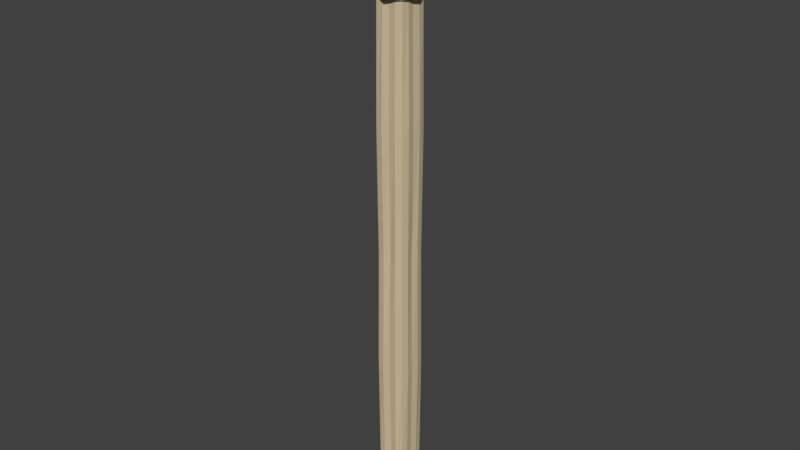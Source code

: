 # Source: Arrow.blend  (saved by Blender 2.77.0; exported with 4.5.12 LTS)
import bpy
from mathutils import Matrix  # noqa: F401  (used for matrix-valued properties, if any)

bpy.ops.wm.read_factory_settings(use_empty=True)
scene = bpy.context.scene
scene.name = 'Scene'

# ---- collections
col_collection_1 = bpy.data.collections.new('Collection 1'); scene.collection.children.link(col_collection_1)

# ---- materials (node trees are filled in below, after node groups)
mat_wood = bpy.data.materials.new('Wood')
mat_wood.alpha_threshold = 0.0
mat_wood.use_transparent_shadow = False
mat_wood.diffuse_color = (0.6667, 0.5451, 0.3569, 1.0)
mat_wood.roughness = 0.5
mat_rock = bpy.data.materials.new('Rock')
mat_rock.alpha_threshold = 0.0
mat_rock.use_transparent_shadow = False
mat_rock.diffuse_color = (0.4385, 0.4385, 0.4385, 1.0)
mat_rock.roughness = 0.5

# ---- material node trees

# ---- world
world_world = bpy.data.worlds.new('World'); scene.world = world_world
world_world.color = (0.05088, 0.05088, 0.05088)
world_world.use_sun_shadow = False
world_world.sun_shadow_jitter_overblur = 0.0
world_world.cycles.sampling_method = 'MANUAL'

# ---- meshes
me_cube_001 = bpy.data.meshes.new('Cube.001')
me_cube_001.from_pydata([(-1.0, -1.0, -1.0), (-1.0, -1.0, 1.0), (-1.0, 1.0, -1.0), (-1.0, 1.0, 1.0), (1.0, -1.0, -1.0), (1.0, -1.0, 1.0), (1.0, 1.0, -1.0), (1.0, 1.0, 1.0), (-1.0, -1.0, 0.0), (-1.0, 0.0, 1.0), (-1.0, 1.0, 0.0), (-1.0, 0.0, -1.0), (0.0, 1.0, 1.0), (1.0, 1.0, 0.0), (0.0, 1.0, -1.0), (1.0, 0.0, 1.0), (1.0, -1.0, 0.0), (1.0, 0.0, -1.0), (0.0, -1.0, 1.0), (0.0, -1.0, -1.0), (0.0, 0.0, -1.0), (0.0, -1.0, 0.0), (1.0, 0.0, 0.0), (0.0, 1.0, 0.0), (-1.0, 0.0, 0.0), (-1.056, -1.056, 0.5), (-1.056, 0.5, 1.056), (-1.056, 1.056, -0.5), (-1.056, -0.5, -1.056), (0.5, 1.056, 1.056), (1.056, 1.056, -0.5), (-0.5, 1.056, -1.056), (1.056, -0.5, 1.056), (1.056, -1.056, -0.5), (1.056, 0.5, -1.056), (-0.5, -1.056, 1.056), (0.5, -1.056, -1.056), (-1.056, -1.056, -0.5), (-1.056, -0.5, 1.056), (-1.056, 1.056, 0.5), (-1.056, 0.5, -1.056), (-0.5, 1.056, 1.056), (1.056, 1.056, 0.5), (0.5, 1.056, -1.056), (1.056, 0.5, 1.056), (1.056, -1.056, 0.5), (1.056, -0.5, -1.056), (0.5, -1.056, 1.056), (-0.5, -1.056, -1.056), (0.5, 0.0, -1.104), (-0.5, 0.0, -1.104), (0.0, -0.5, -1.104), (0.0, 0.5, -1.104), (0.0, -1.104, -0.5), (0.0, -1.104, 0.5), (0.5, -1.104, 0.0), (-0.5, -1.104, 0.0), (1.104, 0.0, -0.5), (1.104, 0.0, 0.5), (1.104, 0.5, 0.0), (1.104, -0.5, 0.0), (0.0, 1.104, -0.5), (0.0, 1.104, 0.5), (-0.5, 1.104, 0.0), (0.5, 1.104, 0.0), (-1.104, 0.0, -0.5), (-1.104, 0.0, 0.5), (-1.104, -0.5, 0.0), (-1.104, 0.5, 0.0), (-1.173, 0.5402, 0.5323), (-1.173, -0.5402, 0.5323), (-1.173, -0.5402, -0.5323), (0.5402, 1.173, 0.5323), (-0.5402, 1.173, 0.5323), (-0.5402, 1.173, -0.5323), (1.173, -0.5402, 0.5323), (1.173, 0.5402, 0.5323), (1.173, 0.5402, -0.5323), (-0.5402, -1.173, 0.5323), (0.5402, -1.173, 0.5323), (0.5402, -1.173, -0.5323), (-0.5323, 0.5402, -1.173), (-0.5323, -0.5402, -1.173), (0.5323, -0.5402, -1.173), (0.5323, 0.5402, -1.173), (-0.5402, -1.173, -0.5323), (1.173, -0.5402, -0.5323), (0.5402, 1.173, -0.5323), (-1.173, 0.5402, -0.5323)], [], [(88, 27, 2, 40), (87, 30, 6, 43), (86, 33, 4, 46), (85, 37, 0, 48), (84, 43, 6, 34), (26, 9, 38, 1, 35, 18, 47, 5, 32, 15, 44, 7, 29, 12, 41, 3), (83, 49, 17, 46), (82, 50, 20, 51), (81, 31, 14, 52), (80, 53, 19, 36), (79, 54, 21, 55), (78, 25, 8, 56), (77, 57, 17, 34), (76, 58, 22, 59), (75, 45, 16, 60), (74, 61, 14, 31), (73, 62, 23, 63), (72, 42, 13, 64), (71, 65, 11, 28), (70, 66, 24, 67), (69, 39, 10, 68), (66, 69, 68, 24), (9, 26, 69, 66), (26, 3, 39, 69), (25, 70, 67, 8), (1, 38, 70, 25), (38, 9, 66, 70), (37, 71, 28, 0), (8, 67, 71, 37), (67, 24, 65, 71), (62, 72, 64, 23), (12, 29, 72, 62), (29, 7, 42, 72), (39, 73, 63, 10), (3, 41, 73, 39), (41, 12, 62, 73), (27, 74, 31, 2), (10, 63, 74, 27), (63, 23, 61, 74), (58, 75, 60, 22), (15, 32, 75, 58), (32, 5, 45, 75), (42, 76, 59, 13), (7, 44, 76, 42), (44, 15, 58, 76), (30, 77, 34, 6), (13, 59, 77, 30), (59, 22, 57, 77), (54, 78, 56, 21), (18, 35, 78, 54), (35, 1, 25, 78), (45, 79, 55, 16), (5, 47, 79, 45), (47, 18, 54, 79), (33, 80, 36, 4), (16, 55, 80, 33), (55, 21, 53, 80), (50, 81, 52, 20), (11, 40, 81, 50), (40, 2, 31, 81), (48, 82, 51, 19), (0, 28, 82, 48), (28, 11, 50, 82), (36, 83, 46, 4), (19, 51, 83, 36), (51, 20, 49, 83), (49, 84, 34, 17), (20, 52, 84, 49), (52, 14, 43, 84), (53, 85, 48, 19), (21, 56, 85, 53), (56, 8, 37, 85), (57, 86, 46, 17), (22, 60, 86, 57), (60, 16, 33, 86), (61, 87, 43, 14), (23, 64, 87, 61), (64, 13, 30, 87), (65, 88, 40, 11), (24, 68, 88, 65), (68, 10, 27, 88)])
me_cube_001.materials.append(mat_wood)
me_cube_001.use_remesh_preserve_volume = False
me_cube_001.use_remesh_preserve_attributes = False
me_cube_001.use_mirror_vertex_groups = False
me_cube_001.update()
me_cube = bpy.data.meshes.new('Cube')
me_cube.from_pydata([(-0.5, -0.5, 0.5), (-0.5, 0.5, 0.5), (0.5, -0.5, 0.5), (0.5, 0.5, 0.5), (-0.6124, -0.6124, 0.0), (-0.6124, 0.0, 0.6124), (-0.6124, 0.6124, 0.0), (0.0, 0.6124, 0.6124), (0.6124, 0.6124, 0.0), (0.6124, 0.0, 0.6124), (0.6124, -0.6124, 0.0), (0.0, -0.6124, 0.6124), (0.0, 0.0, 0.866), (0.0, -0.866, 0.0), (0.866, 0.0, 0.0), (0.0, 0.866, 0.0), (-0.866, 0.0, 0.0)], [], [(12, 7, 1, 5), (11, 12, 5, 0), (2, 9, 12, 11), (9, 3, 7, 12), (2, 11, 13, 10), (11, 0, 4, 13), (3, 9, 14, 8), (9, 2, 10, 14), (1, 7, 15, 6), (7, 3, 8, 15), (0, 5, 16, 4), (5, 1, 6, 16), (13, 4, 16, 6, 15, 8, 14, 10)])
me_cube.materials.append(mat_rock)
me_cube.use_remesh_preserve_volume = False
me_cube.use_remesh_preserve_attributes = False
me_cube.use_mirror_vertex_groups = False
me_cube.update()

# ---- objects
ob_cube_001 = bpy.data.objects.new('Cube.001', me_cube_001)
ob_cube = bpy.data.objects.new('Cube', me_cube)

# ---- transforms, parenting, visibility, modifiers, constraints
ob_cube_001.location = (0.0, 0.0, -0.5381)
ob_cube_001.scale = (0.1, 0.1, 1.741)
ob_cube_001.lineart.crease_threshold = 0.0
ob_cube.location = (0.0, 0.0, 1.212)
ob_cube.scale = (0.18, 0.18, 0.8)
ob_cube.lineart.crease_threshold = 0.0

# ---- collection membership
col_collection_1.objects.link(ob_cube_001)
col_collection_1.objects.link(ob_cube)

# ---- scene / render settings (as saved in the file)
scene.frame_start = 1; scene.frame_end = 250; scene.frame_set(1)
scene.render.engine = 'BLENDER_EEVEE_NEXT'
scene.render.resolution_percentage = 50
scene.render.dither_intensity = 0.0
scene.cycles.use_denoising = False
scene.cycles.samples = 128
scene.cycles.sampling_pattern = 'TABULATED_SOBOL'
scene.cycles.light_sampling_threshold = 0.0
scene.cycles.use_adaptive_sampling = False
scene.cycles.use_light_tree = False
scene.cycles.blur_glossy = 0.0
scene.cycles.sample_clamp_indirect = 0.0
scene.view_settings.view_transform = 'Standard'
bpy.context.view_layer.update()

# ---- added for rendering (the .blend has no active camera and no usable light): camera, sun
cam_auto = bpy.data.cameras.new('AutoCamera')
cam_auto.lens = 50.0
cam_auto.sensor_width = 36.0
cam_auto.clip_end = 1000.0
ob_auto_camera = bpy.data.objects.new('AutoCamera', cam_auto)
scene.collection.objects.link(ob_auto_camera)
ob_auto_camera.location = (4.1703, -5.00436, 2.99813)
ob_auto_camera.rotation_euler = (1.09748, -7.21219e-08, 0.694738)
scene.camera = ob_auto_camera
light_auto_sun = bpy.data.lights.new('AutoSun', 'SUN')
light_auto_sun.energy = 3.0
light_auto_sun.angle = 0.0523599
ob_auto_sun = bpy.data.objects.new('AutoSun', light_auto_sun)
scene.collection.objects.link(ob_auto_sun)
ob_auto_sun.rotation_euler = (0.872665, 0.174533, 0.523599)
bpy.context.view_layer.update()
